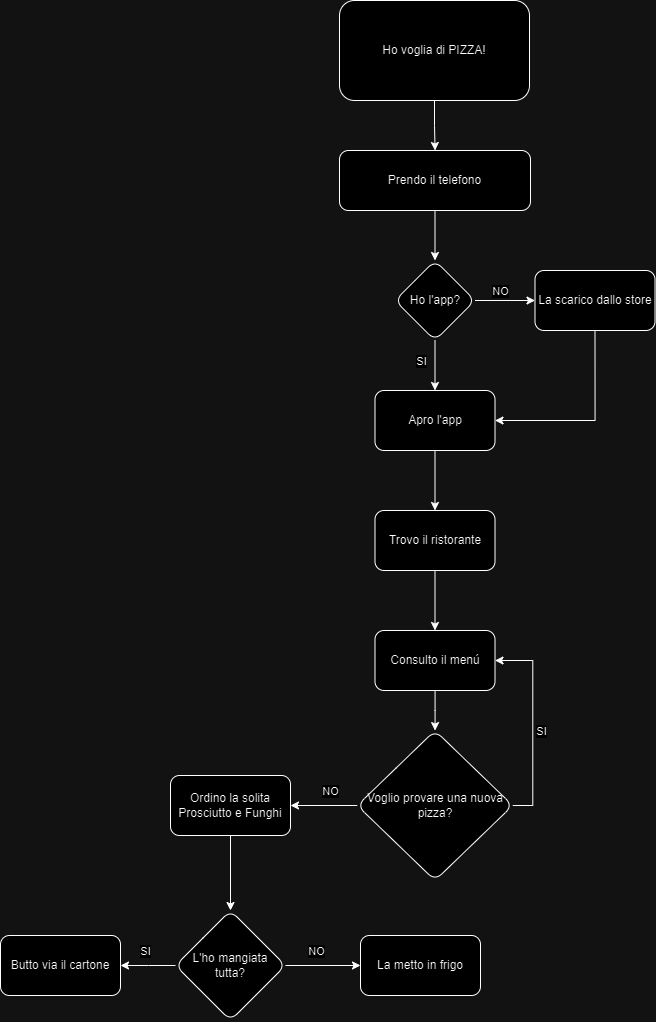

The diagram above was exported from draw.io. Its source (the exported page's mxGraphModel, read from the mxfile embedded in the PNG):
<mxGraphModel dx="1990" dy="1083" grid="1" gridSize="10" guides="1" tooltips="1" connect="1" arrows="1" fold="1" page="1" pageScale="1" pageWidth="827" pageHeight="1169" math="0" shadow="0">
  <root>
    <mxCell id="0" />
    <mxCell id="1" parent="0" />
    <mxCell id="s4A0c1S4CZMr_HaANzOW-3" value="" style="edgeStyle=orthogonalEdgeStyle;rounded=0;orthogonalLoop=1;jettySize=auto;html=1;" edge="1" parent="1" source="s4A0c1S4CZMr_HaANzOW-1" target="s4A0c1S4CZMr_HaANzOW-2">
      <mxGeometry relative="1" as="geometry" />
    </mxCell>
    <mxCell id="s4A0c1S4CZMr_HaANzOW-1" value="Ho voglia di PIZZA!" style="rounded=1;whiteSpace=wrap;html=1;" vertex="1" parent="1">
      <mxGeometry x="419" y="30" width="190" height="100" as="geometry" />
    </mxCell>
    <mxCell id="s4A0c1S4CZMr_HaANzOW-5" value="" style="edgeStyle=orthogonalEdgeStyle;rounded=0;orthogonalLoop=1;jettySize=auto;html=1;" edge="1" parent="1" source="s4A0c1S4CZMr_HaANzOW-2" target="s4A0c1S4CZMr_HaANzOW-4">
      <mxGeometry relative="1" as="geometry" />
    </mxCell>
    <mxCell id="s4A0c1S4CZMr_HaANzOW-2" value="Prendo il telefono" style="rounded=1;whiteSpace=wrap;html=1;" vertex="1" parent="1">
      <mxGeometry x="419" y="180" width="191" height="60" as="geometry" />
    </mxCell>
    <mxCell id="s4A0c1S4CZMr_HaANzOW-7" value="" style="edgeStyle=orthogonalEdgeStyle;rounded=0;orthogonalLoop=1;jettySize=auto;html=1;" edge="1" parent="1" source="s4A0c1S4CZMr_HaANzOW-4" target="s4A0c1S4CZMr_HaANzOW-6">
      <mxGeometry relative="1" as="geometry" />
    </mxCell>
    <mxCell id="s4A0c1S4CZMr_HaANzOW-8" value="NO" style="edgeLabel;html=1;align=center;verticalAlign=middle;resizable=0;points=[];" vertex="1" connectable="0" parent="s4A0c1S4CZMr_HaANzOW-7">
      <mxGeometry x="-0.1833" y="1" relative="1" as="geometry">
        <mxPoint y="-9" as="offset" />
      </mxGeometry>
    </mxCell>
    <mxCell id="s4A0c1S4CZMr_HaANzOW-10" value="" style="edgeStyle=orthogonalEdgeStyle;rounded=0;orthogonalLoop=1;jettySize=auto;html=1;" edge="1" parent="1" source="s4A0c1S4CZMr_HaANzOW-4" target="s4A0c1S4CZMr_HaANzOW-9">
      <mxGeometry relative="1" as="geometry" />
    </mxCell>
    <mxCell id="s4A0c1S4CZMr_HaANzOW-11" value="SI" style="edgeLabel;html=1;align=center;verticalAlign=middle;resizable=0;points=[];" vertex="1" connectable="0" parent="s4A0c1S4CZMr_HaANzOW-10">
      <mxGeometry x="-0.15" y="1" relative="1" as="geometry">
        <mxPoint x="-15" y="-1" as="offset" />
      </mxGeometry>
    </mxCell>
    <mxCell id="s4A0c1S4CZMr_HaANzOW-4" value="Ho l'app?" style="rhombus;whiteSpace=wrap;html=1;rounded=1;" vertex="1" parent="1">
      <mxGeometry x="474.5" y="290" width="80" height="80" as="geometry" />
    </mxCell>
    <mxCell id="s4A0c1S4CZMr_HaANzOW-12" style="edgeStyle=orthogonalEdgeStyle;rounded=0;orthogonalLoop=1;jettySize=auto;html=1;exitX=0.5;exitY=1;exitDx=0;exitDy=0;entryX=1;entryY=0.5;entryDx=0;entryDy=0;" edge="1" parent="1" source="s4A0c1S4CZMr_HaANzOW-6" target="s4A0c1S4CZMr_HaANzOW-9">
      <mxGeometry relative="1" as="geometry" />
    </mxCell>
    <mxCell id="s4A0c1S4CZMr_HaANzOW-6" value="La scarico dallo store" style="whiteSpace=wrap;html=1;rounded=1;" vertex="1" parent="1">
      <mxGeometry x="614.5" y="300" width="120" height="60" as="geometry" />
    </mxCell>
    <mxCell id="s4A0c1S4CZMr_HaANzOW-14" value="" style="edgeStyle=orthogonalEdgeStyle;rounded=0;orthogonalLoop=1;jettySize=auto;html=1;" edge="1" parent="1" source="s4A0c1S4CZMr_HaANzOW-9" target="s4A0c1S4CZMr_HaANzOW-13">
      <mxGeometry relative="1" as="geometry" />
    </mxCell>
    <mxCell id="s4A0c1S4CZMr_HaANzOW-9" value="Apro l'app" style="whiteSpace=wrap;html=1;rounded=1;" vertex="1" parent="1">
      <mxGeometry x="454.5" y="420" width="120" height="60" as="geometry" />
    </mxCell>
    <mxCell id="s4A0c1S4CZMr_HaANzOW-16" value="" style="edgeStyle=orthogonalEdgeStyle;rounded=0;orthogonalLoop=1;jettySize=auto;html=1;" edge="1" parent="1" source="s4A0c1S4CZMr_HaANzOW-13" target="s4A0c1S4CZMr_HaANzOW-15">
      <mxGeometry relative="1" as="geometry" />
    </mxCell>
    <mxCell id="s4A0c1S4CZMr_HaANzOW-13" value="Trovo il ristorante" style="whiteSpace=wrap;html=1;rounded=1;" vertex="1" parent="1">
      <mxGeometry x="454.5" y="540" width="120" height="60" as="geometry" />
    </mxCell>
    <mxCell id="s4A0c1S4CZMr_HaANzOW-18" value="" style="edgeStyle=orthogonalEdgeStyle;rounded=0;orthogonalLoop=1;jettySize=auto;html=1;" edge="1" parent="1" source="s4A0c1S4CZMr_HaANzOW-15" target="s4A0c1S4CZMr_HaANzOW-17">
      <mxGeometry relative="1" as="geometry" />
    </mxCell>
    <mxCell id="s4A0c1S4CZMr_HaANzOW-15" value="Consulto il menú" style="whiteSpace=wrap;html=1;rounded=1;" vertex="1" parent="1">
      <mxGeometry x="454.5" y="660" width="120" height="60" as="geometry" />
    </mxCell>
    <mxCell id="s4A0c1S4CZMr_HaANzOW-21" style="edgeStyle=orthogonalEdgeStyle;rounded=0;orthogonalLoop=1;jettySize=auto;html=1;exitX=1;exitY=0.5;exitDx=0;exitDy=0;entryX=1;entryY=0.5;entryDx=0;entryDy=0;" edge="1" parent="1" source="s4A0c1S4CZMr_HaANzOW-17" target="s4A0c1S4CZMr_HaANzOW-15">
      <mxGeometry relative="1" as="geometry" />
    </mxCell>
    <mxCell id="s4A0c1S4CZMr_HaANzOW-22" value="SI" style="edgeLabel;html=1;align=center;verticalAlign=middle;resizable=0;points=[];" vertex="1" connectable="0" parent="s4A0c1S4CZMr_HaANzOW-21">
      <mxGeometry x="-0.053" y="-2" relative="1" as="geometry">
        <mxPoint x="6" y="1" as="offset" />
      </mxGeometry>
    </mxCell>
    <mxCell id="s4A0c1S4CZMr_HaANzOW-24" value="" style="edgeStyle=orthogonalEdgeStyle;rounded=0;orthogonalLoop=1;jettySize=auto;html=1;" edge="1" parent="1" source="s4A0c1S4CZMr_HaANzOW-17" target="s4A0c1S4CZMr_HaANzOW-23">
      <mxGeometry relative="1" as="geometry" />
    </mxCell>
    <mxCell id="s4A0c1S4CZMr_HaANzOW-25" value="NO" style="edgeLabel;html=1;align=center;verticalAlign=middle;resizable=0;points=[];" vertex="1" connectable="0" parent="s4A0c1S4CZMr_HaANzOW-24">
      <mxGeometry x="-0.2072" y="-1" relative="1" as="geometry">
        <mxPoint y="-14" as="offset" />
      </mxGeometry>
    </mxCell>
    <mxCell id="s4A0c1S4CZMr_HaANzOW-17" value="Voglio provare una nuova pizza?" style="rhombus;whiteSpace=wrap;html=1;rounded=1;" vertex="1" parent="1">
      <mxGeometry x="436.75" y="760" width="155.5" height="150" as="geometry" />
    </mxCell>
    <mxCell id="s4A0c1S4CZMr_HaANzOW-29" value="" style="edgeStyle=orthogonalEdgeStyle;rounded=0;orthogonalLoop=1;jettySize=auto;html=1;" edge="1" parent="1" source="s4A0c1S4CZMr_HaANzOW-23" target="s4A0c1S4CZMr_HaANzOW-28">
      <mxGeometry relative="1" as="geometry" />
    </mxCell>
    <mxCell id="s4A0c1S4CZMr_HaANzOW-23" value="Ordino la solita Prosciutto e Funghi" style="whiteSpace=wrap;html=1;rounded=1;" vertex="1" parent="1">
      <mxGeometry x="250" y="805" width="120" height="60" as="geometry" />
    </mxCell>
    <mxCell id="s4A0c1S4CZMr_HaANzOW-31" value="" style="edgeStyle=orthogonalEdgeStyle;rounded=0;orthogonalLoop=1;jettySize=auto;html=1;" edge="1" parent="1" source="s4A0c1S4CZMr_HaANzOW-28">
      <mxGeometry relative="1" as="geometry">
        <mxPoint x="200" y="995" as="targetPoint" />
      </mxGeometry>
    </mxCell>
    <mxCell id="s4A0c1S4CZMr_HaANzOW-32" value="SI" style="edgeLabel;html=1;align=center;verticalAlign=middle;resizable=0;points=[];" vertex="1" connectable="0" parent="s4A0c1S4CZMr_HaANzOW-31">
      <mxGeometry x="-0.2615" y="-1" relative="1" as="geometry">
        <mxPoint x="-11" y="-14" as="offset" />
      </mxGeometry>
    </mxCell>
    <mxCell id="s4A0c1S4CZMr_HaANzOW-34" value="" style="edgeStyle=orthogonalEdgeStyle;rounded=0;orthogonalLoop=1;jettySize=auto;html=1;" edge="1" parent="1" source="s4A0c1S4CZMr_HaANzOW-28" target="s4A0c1S4CZMr_HaANzOW-33">
      <mxGeometry relative="1" as="geometry" />
    </mxCell>
    <mxCell id="s4A0c1S4CZMr_HaANzOW-35" value="NO" style="edgeLabel;html=1;align=center;verticalAlign=middle;resizable=0;points=[];" vertex="1" connectable="0" parent="s4A0c1S4CZMr_HaANzOW-34">
      <mxGeometry x="-0.2" relative="1" as="geometry">
        <mxPoint y="-15" as="offset" />
      </mxGeometry>
    </mxCell>
    <mxCell id="s4A0c1S4CZMr_HaANzOW-28" value="L'ho mangiata tutta?" style="rhombus;whiteSpace=wrap;html=1;rounded=1;" vertex="1" parent="1">
      <mxGeometry x="255" y="940" width="110" height="110" as="geometry" />
    </mxCell>
    <mxCell id="s4A0c1S4CZMr_HaANzOW-30" value="Butto via il cartone" style="whiteSpace=wrap;html=1;rounded=1;" vertex="1" parent="1">
      <mxGeometry x="80" y="965" width="120" height="60" as="geometry" />
    </mxCell>
    <mxCell id="s4A0c1S4CZMr_HaANzOW-33" value="La metto in frigo" style="whiteSpace=wrap;html=1;rounded=1;" vertex="1" parent="1">
      <mxGeometry x="440" y="965" width="120" height="60" as="geometry" />
    </mxCell>
  </root>
</mxGraphModel>